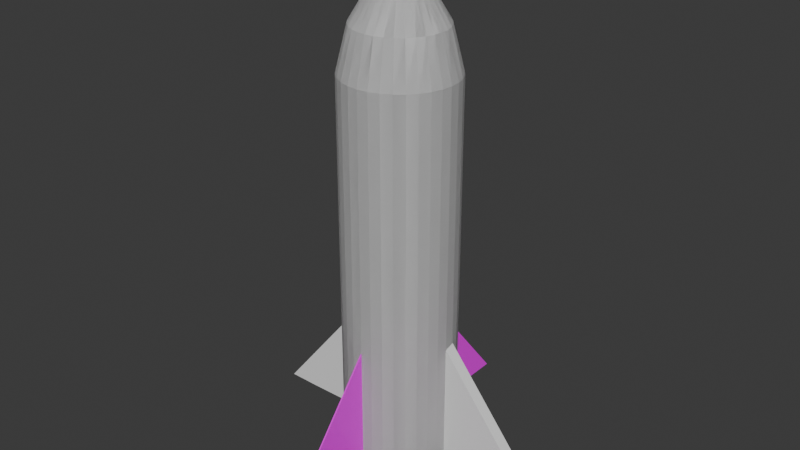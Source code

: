 # Source: rocket.blend  (saved by Blender 4.2.66; exported with 4.5.12 LTS)
import bpy
from mathutils import Matrix  # noqa: F401  (used for matrix-valued properties, if any)

bpy.ops.wm.read_factory_settings(use_empty=True)
scene = bpy.context.scene
scene.name = 'Scene'

# ---- collections
col_collection = bpy.data.collections.new('Collection'); scene.collection.children.link(col_collection)

# ---- images (referenced by path relative to the original .blend; pixels are not part of the script)
import os
ASSET_DIR = os.environ.get("B2B_ASSET_DIR", "")  # directory of the original .blend (textures are referenced by path, not embedded)
HERE = os.path.dirname(os.path.abspath(__file__))  # packed textures are extracted next to this script under _unpacked/

def load_image(name, relpath, width, height, colorspace="sRGB"):
    """Load a texture the original file referenced (path relative to the .blend, or extracted next to this script)."""
    p = next((c for c in (os.path.join(HERE, relpath), os.path.join(ASSET_DIR, relpath)) if relpath and os.path.exists(c)), "")
    if p:
        img = bpy.data.images.load(p, check_existing=True)
        img.name = name
    else:  # same state as the original file: an image datablock whose file is absent (Cycles renders it pink)
        img = bpy.data.images.new(name, width, height)
        img.source = "FILE"
        img.filepath = "//" + (relpath or name)
    img.colorspace_settings.name = colorspace
    return img
img_rocket = load_image('Rocket', 'Rocket.png', 1024, 1024, 'sRGB')

# ---- materials (node trees are filled in below, after node groups)
mat_material = bpy.data.materials.new('Material')

# ---- material node trees
mat_material.use_nodes = True; mat_material.node_tree.nodes.clear()
_N = mat_material.node_tree.nodes; _L = mat_material.node_tree.links
n0 = _N.new('ShaderNodeBsdfPrincipled'); n0.name = 'Principled BSDF'; n0.location = (10, 300)
n1 = _N.new('ShaderNodeOutputMaterial'); n1.name = 'Material Output'; n1.location = (300, 300)
n2 = _N.new('ShaderNodeTexImage'); n2.name = 'Image Texture'; n2.location = (-280, 280)
n2.image = img_rocket
_L.new(n0.outputs[0], n1.inputs[0])
_L.new(n2.outputs[0], n0.inputs[0])
n1.is_active_output = True

# ---- world
world_world = bpy.data.worlds.new('World'); scene.world = world_world
world_world.use_nodes = True; world_world.node_tree.nodes.clear()
_N = world_world.node_tree.nodes; _L = world_world.node_tree.links
n0 = _N.new('ShaderNodeOutputWorld'); n0.name = 'World Output'; n0.location = (300, 300)
n1 = _N.new('ShaderNodeBackground'); n1.name = 'Background'; n1.location = (10, 300)
n1.inputs[0].default_value = (0.05088, 0.05088, 0.05088, 1.0)
_L.new(n1.outputs[0], n0.inputs[0])
n0.is_active_output = True
world_world.color = (0.05088, 0.05088, 0.05088)
world_world.use_sun_shadow = False
world_world.sun_shadow_jitter_overblur = 0.0

# ---- meshes
me_cylinder = bpy.data.meshes.new('Cylinder')
me_cylinder.from_pydata([(0.0, 1.0, -1.0), (0.1951, 0.9808, -1.0), (0.3827, 0.9239, -1.0), (0.5556, 0.8315, -1.0), (0.7071, 0.7071, -1.0), (0.8315, 0.5556, -1.0), (0.9239, 0.3827, -1.0), (0.9808, 0.1951, -1.0), (1.0, 0.0, -1.0), (0.9808, -0.1951, -1.0), (0.9239, -0.3827, -1.0), (0.8315, -0.5556, -1.0), (0.7071, -0.7071, -1.0), (0.5556, -0.8315, -1.0), (0.3827, -0.9239, -1.0), (0.1951, -0.9808, -1.0), (0.0, -1.0, -1.0), (-0.1951, -0.9808, -1.0), (-0.3827, -0.9239, -1.0), (-0.5556, -0.8315, -1.0), (-0.7071, -0.7071, -1.0), (-0.8315, -0.5556, -1.0), (-0.9239, -0.3827, -1.0), (-0.9808, -0.1951, -1.0), (-1.0, 0.0, -1.0), (-0.9808, 0.1951, -1.0), (-0.9239, 0.3827, -1.0), (-0.8315, 0.5556, -1.0), (-0.7071, 0.7071, -1.0), (-0.5556, 0.8315, -1.0), (-0.3827, 0.9239, -1.0), (-0.1951, 0.9808, -1.0), (-0.04038, 0.203, 1.027), (0.0, 1.0, 0.6586), (-0.0792, 0.1912, 1.027), (0.1951, 0.9808, 0.6586), (-0.115, 0.1721, 1.027), (0.3827, 0.9239, 0.6586), (-0.1463, 0.1463, 1.027), (0.5556, 0.8315, 0.6586), (-0.1721, 0.115, 1.027), (0.7071, 0.7071, 0.6586), (-0.1912, 0.0792, 1.027), (0.8315, 0.5556, 0.6586), (-0.203, 0.04038, 1.027), (0.9239, 0.3827, 0.6586), (-0.207, -2.396e-10, 1.027), (0.9808, 0.1951, 0.6586), (-0.203, -0.04038, 1.027), (1.0, 0.0, 0.6586), (-0.1912, -0.0792, 1.027), (0.9808, -0.1951, 0.6586), (-0.1721, -0.115, 1.027), (0.9239, -0.3827, 0.6586), (-0.1463, -0.1463, 1.027), (0.8315, -0.5556, 0.6586), (-0.115, -0.1721, 1.027), (0.7071, -0.7071, 0.6586), (-0.0792, -0.1912, 1.027), (0.5556, -0.8315, 0.6586), (-0.04038, -0.203, 1.027), (0.3827, -0.9239, 0.6586), (-8.083e-09, -0.207, 1.027), (0.1951, -0.9808, 0.6586), (0.04038, -0.203, 1.027), (0.0, -1.0, 0.6586), (0.0792, -0.1912, 1.027), (-0.1951, -0.9808, 0.6586), (0.115, -0.1721, 1.027), (-0.3827, -0.9239, 0.6586), (0.1463, -0.1463, 1.027), (-0.5556, -0.8315, 0.6586), (0.1721, -0.115, 1.027), (-0.7071, -0.7071, 0.6586), (0.1912, -0.0792, 1.027), (-0.8315, -0.5556, 0.6586), (0.203, -0.04038, 1.027), (-0.9239, -0.3827, 0.6586), (0.207, -7.152e-09, 1.027), (-0.9808, -0.1951, 0.6586), (0.203, 0.04038, 1.027), (-1.0, 0.0, 0.6586), (0.1912, 0.0792, 1.027), (-0.9808, 0.1951, 0.6586), (0.1721, 0.115, 1.027), (-0.9239, 0.3827, 0.6586), (0.1463, 0.1463, 1.027), (-0.8315, 0.5556, 0.6586), (0.115, 0.1721, 1.027), (-0.7071, 0.7071, 0.6586), (0.0792, 0.1912, 1.027), (-0.5556, 0.8315, 0.6586), (0.04038, 0.203, 1.027), (-0.3827, 0.9239, 0.6586), (-1.171e-09, 0.207, 1.027), (-0.1951, 0.9808, 0.6586), (7.451e-09, 0.4462, 1.0), (2.107e-09, 0.8059, 0.8517), (0.08704, 0.4376, 1.0), (0.1572, 0.7905, 0.8517), (0.1707, 0.4122, 1.0), (0.3084, 0.7446, 0.8517), (0.2479, 0.371, 1.0), (0.4478, 0.6701, 0.8517), (0.3155, 0.3155, 1.0), (0.5699, 0.5699, 0.8517), (0.371, 0.2479, 1.0), (0.6701, 0.4478, 0.8517), (0.4122, 0.1707, 1.0), (0.7446, 0.3084, 0.8517), (0.4376, 0.08704, 1.0), (0.7905, 0.1572, 0.8517), (0.4462, -7.451e-09, 1.0), (0.8059, -2.107e-09, 0.8517), (0.4376, -0.08704, 1.0), (0.7905, -0.1572, 0.8517), (0.4122, -0.1707, 1.0), (0.7446, -0.3084, 0.8517), (0.371, -0.2479, 1.0), (0.6701, -0.4478, 0.8517), (0.3155, -0.3155, 1.0), (0.5699, -0.5699, 0.8517), (0.2479, -0.371, 1.0), (0.4478, -0.6701, 0.8517), (0.1707, -0.4122, 1.0), (0.3084, -0.7446, 0.8517), (0.08704, -0.4376, 1.0), (0.1572, -0.7905, 0.8517), (-7.451e-09, -0.4462, 1.0), (-2.107e-09, -0.8059, 0.8517), (-0.08704, -0.4376, 1.0), (-0.1572, -0.7905, 0.8517), (-0.1707, -0.4122, 1.0), (-0.3084, -0.7446, 0.8517), (-0.2479, -0.371, 1.0), (-0.4478, -0.6701, 0.8517), (-0.3155, -0.3155, 1.0), (-0.5699, -0.5699, 0.8517), (-0.371, -0.2479, 1.0), (-0.6701, -0.4478, 0.8517), (-0.4122, -0.1707, 1.0), (-0.7446, -0.3084, 0.8517), (-0.4376, -0.08704, 1.0), (-0.7905, -0.1572, 0.8517), (-0.4462, 7.451e-09, 1.0), (-0.8059, 2.107e-09, 0.8517), (-0.4376, 0.08704, 1.0), (-0.7905, 0.1572, 0.8517), (-0.4122, 0.1707, 1.0), (-0.7446, 0.3084, 0.8517), (-0.371, 0.2479, 1.0), (-0.6701, 0.4478, 0.8517), (-0.3155, 0.3155, 1.0), (-0.5699, 0.5699, 0.8517), (-0.2479, 0.371, 1.0), (-0.4478, 0.6701, 0.8517), (-0.1707, 0.4122, 1.0), (-0.3084, 0.7446, 0.8517), (-0.08704, 0.4376, 1.0), (-0.1572, 0.7905, 0.8517)], [], [(31, 95, 33, 0), (2, 37, 39, 3), (3, 39, 41, 4), (4, 41, 43, 5), (5, 43, 45, 6), (6, 45, 47, 7), (7, 47, 49, 8), (8, 49, 51, 9), (9, 51, 53, 10), (10, 53, 55, 11), (11, 55, 57, 12), (12, 57, 59, 13), (13, 59, 61, 14), (14, 61, 63, 15), (15, 63, 65, 16), (16, 65, 67, 17), (17, 67, 69, 18), (18, 69, 71, 19), (19, 71, 73, 20), (20, 73, 75, 21), (21, 75, 77, 22), (22, 77, 79, 23), (23, 79, 81, 24), (24, 81, 83, 25), (25, 83, 85, 26), (26, 85, 87, 27), (27, 87, 89, 28), (28, 89, 91, 29), (29, 91, 93, 30), (30, 93, 95, 31), (0, 33, 35, 1), (1, 35, 37, 2), (0, 1, 2, 3, 4, 5, 6, 7, 8, 9, 10, 11, 12, 13, 14, 15, 16, 17, 18, 19, 20, 21, 22, 23, 24, 25, 26, 27, 28, 29, 30, 31), (114, 112, 78, 76), (39, 37, 101, 103), (41, 39, 103, 105), (43, 41, 105, 107), (45, 43, 107, 109), (47, 45, 109, 111), (49, 47, 111, 113), (51, 49, 113, 115), (53, 51, 115, 117), (55, 53, 117, 119), (57, 55, 119, 121), (59, 57, 121, 123), (61, 59, 123, 125), (63, 61, 125, 127), (65, 63, 127, 129), (67, 65, 129, 131), (69, 67, 131, 133), (71, 69, 133, 135), (73, 71, 135, 137), (75, 73, 137, 139), (77, 75, 139, 141), (79, 77, 141, 143), (81, 79, 143, 145), (83, 81, 145, 147), (85, 83, 147, 149), (87, 85, 149, 151), (89, 87, 151, 153), (91, 89, 153, 155), (93, 91, 155, 157), (95, 93, 157, 159), (92, 94, 32, 34, 36, 38, 40, 42, 44, 46, 48, 50, 52, 54, 56, 58, 60, 62, 64, 66, 68, 70, 72, 74, 76, 78, 80, 82, 84, 86, 88, 90), (35, 33, 97, 99), (37, 35, 99, 101), (96, 98, 99, 97), (98, 100, 101, 99), (100, 102, 103, 101), (102, 104, 105, 103), (104, 106, 107, 105), (106, 108, 109, 107), (108, 110, 111, 109), (110, 112, 113, 111), (112, 114, 115, 113), (114, 116, 117, 115), (116, 118, 119, 117), (118, 120, 121, 119), (120, 122, 123, 121), (122, 124, 125, 123), (124, 126, 127, 125), (126, 128, 129, 127), (128, 130, 131, 129), (130, 132, 133, 131), (132, 134, 135, 133), (134, 136, 137, 135), (136, 138, 139, 137), (138, 140, 141, 139), (140, 142, 143, 141), (142, 144, 145, 143), (144, 146, 147, 145), (146, 148, 149, 147), (148, 150, 151, 149), (150, 152, 153, 151), (152, 154, 155, 153), (154, 156, 157, 155), (156, 158, 159, 157), (158, 96, 97, 159), (33, 95, 159, 97), (132, 130, 60, 58), (150, 148, 42, 40), (106, 104, 86, 84), (124, 122, 68, 66), (142, 140, 50, 48), (96, 158, 32, 94), (98, 96, 94, 92), (116, 114, 76, 74), (134, 132, 58, 56), (152, 150, 40, 38), (108, 106, 84, 82), (126, 124, 66, 64), (144, 142, 48, 46), (100, 98, 92, 90), (118, 116, 74, 72), (136, 134, 56, 54), (154, 152, 38, 36), (110, 108, 82, 80), (128, 126, 64, 62), (146, 144, 46, 44), (102, 100, 90, 88), (120, 118, 72, 70), (138, 136, 54, 52), (156, 154, 36, 34), (112, 110, 80, 78), (130, 128, 62, 60), (148, 146, 44, 42), (104, 102, 88, 86), (122, 120, 70, 68), (140, 138, 52, 50), (158, 156, 34, 32)])
_uv = me_cylinder.uv_layers.new(name='UVMap')
_uv.uv.foreach_set('vector', [0.5713, 0.7295, 0.5713, 0.5163, 0.5961, 0.5163, 0.5961, 0.7295, 0.646, 0.7295, 0.646, 0.5163, 0.6693, 0.5163, 0.6693, 0.7295, 0.6693, 0.7295, 0.6693, 0.5163, 0.6902, 0.5163, 0.6902, 0.7295, 0.6902, 0.7295, 0.6902, 0.5163, 0.7081, 0.5163, 0.7081, 0.7295, 0.732, 0.2411, 0.732, 0.02788, 0.7529, 0.02788, 0.7529, 0.2411, 0.7529, 0.2411, 0.7529, 0.02788, 0.7762, 0.02788, 0.7762, 0.2411, 0.7762, 0.2411, 0.7762, 0.02788, 0.801, 0.02788, 0.801, 0.2411, 0.801, 0.2411, 0.801, 0.02788, 0.8262, 0.02788, 0.8262, 0.2411, 0.8262, 0.2411, 0.8262, 0.02788, 0.8509, 0.02788, 0.8509, 0.2411, 0.8509, 0.2411, 0.8509, 0.02788, 0.8742, 0.02788, 0.8742, 0.2411, 0.8742, 0.2411, 0.8742, 0.02788, 0.8951, 0.02788, 0.8951, 0.2411, 0.003046, 0.7652, 0.003046, 0.5519, 0.02401, 0.5519, 0.02401, 0.7652, 0.02401, 0.7652, 0.02401, 0.5519, 0.04729, 0.5519, 0.04729, 0.7652, 0.04729, 0.7652, 0.04729, 0.5519, 0.07202, 0.5519, 0.07202, 0.7652, 0.07202, 0.7652, 0.07202, 0.5519, 0.09722, 0.5519, 0.09722, 0.7652, 0.09722, 0.7652, 0.09722, 0.5519, 0.1219, 0.5519, 0.1219, 0.7652, 0.1219, 0.7652, 0.1219, 0.5519, 0.1452, 0.5519, 0.1452, 0.7652, 0.1452, 0.7652, 0.1452, 0.5519, 0.1662, 0.5519, 0.1662, 0.7652, 0.1662, 0.7652, 0.1662, 0.5519, 0.184, 0.5519, 0.184, 0.7652, 0.5271, 0.2411, 0.5271, 0.02788, 0.5449, 0.02788, 0.5449, 0.2411, 0.5449, 0.2411, 0.5449, 0.02788, 0.5659, 0.02788, 0.5659, 0.2411, 0.5659, 0.2411, 0.5659, 0.02788, 0.5892, 0.02788, 0.5892, 0.2411, 0.5892, 0.2411, 0.5892, 0.02788, 0.6139, 0.02788, 0.6139, 0.2411, 0.6139, 0.2411, 0.6139, 0.02788, 0.6391, 0.02788, 0.6391, 0.2411, 0.6391, 0.2411, 0.6391, 0.02788, 0.6638, 0.02788, 0.6638, 0.2411, 0.6638, 0.2411, 0.6638, 0.02788, 0.6871, 0.02788, 0.6871, 0.2411, 0.6871, 0.2411, 0.6871, 0.02788, 0.7081, 0.02788, 0.7081, 0.2411, 0.7081, 0.2411, 0.7081, 0.02788, 0.7259, 0.02788, 0.7259, 0.2411, 0.5271, 0.7295, 0.5271, 0.5163, 0.5481, 0.5163, 0.5481, 0.7295, 0.5481, 0.7295, 0.5481, 0.5163, 0.5713, 0.5163, 0.5713, 0.7295, 0.5961, 0.7295, 0.5961, 0.5163, 0.6213, 0.5163, 0.6213, 0.7295, 0.6213, 0.7295, 0.6213, 0.5163, 0.646, 0.5163, 0.646, 0.7295, 0.03161, 0.2126, 0.01761, 0.1916, 0.007964, 0.1683, 0.003046, 0.1436, 0.003046, 0.1184, 0.007964, 0.09369, 0.01761, 0.0704, 0.03161, 0.04944, 0.04944, 0.03161, 0.0704, 0.01761, 0.09369, 0.007964, 0.1184, 0.003046, 0.1436, 0.003046, 0.1683, 0.007964, 0.1916, 0.01761, 0.2126, 0.03161, 0.2304, 0.04944, 0.2444, 0.0704, 0.2541, 0.09369, 0.259, 0.1184, 0.259, 0.1436, 0.2541, 0.1683, 0.2444, 0.1916, 0.2304, 0.2126, 0.2126, 0.2304, 0.1916, 0.2444, 0.1683, 0.2541, 0.1436, 0.259, 0.1184, 0.259, 0.09369, 0.2541, 0.0704, 0.2444, 0.04944, 0.2304, 0.1754, 0.4294, 0.1674, 0.4374, 0.1479, 0.4136, 0.1516, 0.4099, 0.09369, 0.5161, 0.0704, 0.5064, 0.08216, 0.4844, 0.1009, 0.4922, 0.1184, 0.521, 0.09369, 0.5161, 0.1009, 0.4922, 0.1209, 0.4962, 0.1436, 0.521, 0.1184, 0.521, 0.1209, 0.4962, 0.1412, 0.4962, 0.1683, 0.5161, 0.1436, 0.521, 0.1412, 0.4962, 0.1611, 0.4922, 0.1916, 0.5064, 0.1683, 0.5161, 0.1611, 0.4922, 0.1799, 0.4844, 0.2126, 0.4924, 0.1916, 0.5064, 0.1799, 0.4844, 0.1968, 0.4731, 0.8262, 0.02788, 0.801, 0.02788, 0.8034, 0.003046, 0.8237, 0.003046, 0.2444, 0.4536, 0.2304, 0.4746, 0.2111, 0.4588, 0.2224, 0.4419, 0.2541, 0.4304, 0.2444, 0.4536, 0.2224, 0.4419, 0.2302, 0.4231, 0.259, 0.4056, 0.2541, 0.4304, 0.2302, 0.4231, 0.2341, 0.4032, 0.259, 0.3804, 0.259, 0.4056, 0.2341, 0.4032, 0.2341, 0.3829, 0.2541, 0.3557, 0.259, 0.3804, 0.2341, 0.3829, 0.2302, 0.363, 0.2444, 0.3324, 0.2541, 0.3557, 0.2302, 0.363, 0.2224, 0.3442, 0.09722, 0.5519, 0.07202, 0.5519, 0.07446, 0.5271, 0.09478, 0.5271, 0.2126, 0.2936, 0.2304, 0.3115, 0.2111, 0.3273, 0.1968, 0.3129, 0.1916, 0.2796, 0.2126, 0.2936, 0.1968, 0.3129, 0.1799, 0.3016, 0.1683, 0.27, 0.1916, 0.2796, 0.1799, 0.3016, 0.1611, 0.2939, 0.1436, 0.2651, 0.1683, 0.27, 0.1611, 0.2939, 0.1412, 0.2899, 0.1184, 0.2651, 0.1436, 0.2651, 0.1412, 0.2899, 0.1209, 0.2899, 0.09369, 0.27, 0.1184, 0.2651, 0.1209, 0.2899, 0.1009, 0.2939, 0.0704, 0.2796, 0.09369, 0.27, 0.1009, 0.2939, 0.08216, 0.3016, 0.04944, 0.2936, 0.0704, 0.2796, 0.08216, 0.3016, 0.06527, 0.3129, 0.6391, 0.02788, 0.6139, 0.02788, 0.6163, 0.003046, 0.6366, 0.003046, 0.01761, 0.3324, 0.03161, 0.3115, 0.0509, 0.3273, 0.03962, 0.3442, 0.007964, 0.3557, 0.01761, 0.3324, 0.03962, 0.3442, 0.03184, 0.363, 0.003046, 0.3804, 0.007964, 0.3557, 0.03184, 0.363, 0.02788, 0.3829, 0.003046, 0.4056, 0.003046, 0.3804, 0.02788, 0.3829, 0.02788, 0.4032, 0.007964, 0.4304, 0.003046, 0.4056, 0.02788, 0.4032, 0.03184, 0.4231, 0.01761, 0.4536, 0.007964, 0.4304, 0.03184, 0.4231, 0.03962, 0.4419, 0.1141, 0.4136, 0.1104, 0.4099, 0.1075, 0.4056, 0.1055, 0.4008, 0.1045, 0.3956, 0.1045, 0.3904, 0.1055, 0.3853, 0.1075, 0.3805, 0.1104, 0.3762, 0.1141, 0.3725, 0.1185, 0.3696, 0.1233, 0.3676, 0.1284, 0.3666, 0.1336, 0.3666, 0.1387, 0.3676, 0.1436, 0.3696, 0.1479, 0.3725, 0.1516, 0.3762, 0.1545, 0.3805, 0.1565, 0.3853, 0.1575, 0.3904, 0.1575, 0.3956, 0.1565, 0.4008, 0.1545, 0.4056, 0.1516, 0.4099, 0.1479, 0.4136, 0.1436, 0.4165, 0.1387, 0.4185, 0.1336, 0.4195, 0.1284, 0.4195, 0.1233, 0.4185, 0.1185, 0.4165, 0.6213, 0.5163, 0.5961, 0.5163, 0.5985, 0.4914, 0.6188, 0.4914, 0.0704, 0.5064, 0.04944, 0.4924, 0.06527, 0.4731, 0.08216, 0.4844, 0.08666, 0.4294, 0.09462, 0.4374, 0.06527, 0.4731, 0.0509, 0.4588, 0.09462, 0.4374, 0.104, 0.4436, 0.08216, 0.4844, 0.06527, 0.4731, 0.104, 0.4436, 0.1144, 0.4479, 0.1009, 0.4922, 0.08216, 0.4844, 0.1144, 0.4479, 0.1254, 0.4501, 0.1209, 0.4962, 0.1009, 0.4922, 0.1254, 0.4501, 0.1366, 0.4501, 0.1412, 0.4962, 0.1209, 0.4962, 0.1366, 0.4501, 0.1477, 0.4479, 0.1611, 0.4922, 0.1412, 0.4962, 0.1477, 0.4479, 0.1581, 0.4436, 0.1799, 0.4844, 0.1611, 0.4922, 0.1581, 0.4436, 0.1674, 0.4374, 0.1968, 0.4731, 0.1799, 0.4844, 0.1674, 0.4374, 0.1754, 0.4294, 0.2111, 0.4588, 0.1968, 0.4731, 0.1754, 0.4294, 0.1816, 0.4201, 0.2224, 0.4419, 0.2111, 0.4588, 0.1816, 0.4201, 0.1859, 0.4097, 0.2302, 0.4231, 0.2224, 0.4419, 0.1859, 0.4097, 0.1881, 0.3987, 0.2341, 0.4032, 0.2302, 0.4231, 0.1881, 0.3987, 0.1881, 0.3874, 0.2341, 0.3829, 0.2341, 0.4032, 0.1881, 0.3874, 0.1859, 0.3764, 0.2302, 0.363, 0.2341, 0.3829, 0.1859, 0.3764, 0.1816, 0.366, 0.2224, 0.3442, 0.2302, 0.363, 0.1816, 0.366, 0.1754, 0.3566, 0.2111, 0.3273, 0.2224, 0.3442, 0.1754, 0.3566, 0.1674, 0.3487, 0.1968, 0.3129, 0.2111, 0.3273, 0.1674, 0.3487, 0.1581, 0.3424, 0.1799, 0.3016, 0.1968, 0.3129, 0.1581, 0.3424, 0.1477, 0.3381, 0.1611, 0.2939, 0.1799, 0.3016, 0.1477, 0.3381, 0.1366, 0.3359, 0.1412, 0.2899, 0.1611, 0.2939, 0.1366, 0.3359, 0.1254, 0.3359, 0.1209, 0.2899, 0.1412, 0.2899, 0.1254, 0.3359, 0.1144, 0.3381, 0.1009, 0.2939, 0.1209, 0.2899, 0.1144, 0.3381, 0.104, 0.3424, 0.08216, 0.3016, 0.1009, 0.2939, 0.104, 0.3424, 0.09462, 0.3487, 0.06527, 0.3129, 0.08216, 0.3016, 0.09462, 0.3487, 0.08666, 0.3566, 0.0509, 0.3273, 0.06527, 0.3129, 0.08666, 0.3566, 0.08042, 0.366, 0.03962, 0.3442, 0.0509, 0.3273, 0.08042, 0.366, 0.07611, 0.3764, 0.03184, 0.363, 0.03962, 0.3442, 0.07611, 0.3764, 0.07392, 0.3874, 0.02788, 0.3829, 0.03184, 0.363, 0.07392, 0.3874, 0.07392, 0.3987, 0.02788, 0.4032, 0.02788, 0.3829, 0.07392, 0.3987, 0.07611, 0.4097, 0.03184, 0.4231, 0.02788, 0.4032, 0.07611, 0.4097, 0.08042, 0.4201, 0.03962, 0.4419, 0.03184, 0.4231, 0.08042, 0.4201, 0.08666, 0.4294, 0.0509, 0.4588, 0.03962, 0.4419, 0.03161, 0.4746, 0.01761, 0.4536, 0.03962, 0.4419, 0.0509, 0.4588, 0.1581, 0.3424, 0.1674, 0.3487, 0.1479, 0.3725, 0.1436, 0.3696, 0.07611, 0.3764, 0.08042, 0.366, 0.1075, 0.3805, 0.1055, 0.3853, 0.1366, 0.4501, 0.1254, 0.4501, 0.1284, 0.4195, 0.1336, 0.4195, 0.1859, 0.3764, 0.1881, 0.3874, 0.1575, 0.3904, 0.1565, 0.3853, 0.104, 0.3424, 0.1144, 0.3381, 0.1233, 0.3676, 0.1185, 0.3696, 0.08666, 0.4294, 0.08042, 0.4201, 0.1075, 0.4056, 0.1104, 0.4099, 0.09462, 0.4374, 0.08666, 0.4294, 0.1104, 0.4099, 0.1141, 0.4136, 0.1816, 0.4201, 0.1754, 0.4294, 0.1516, 0.4099, 0.1545, 0.4056, 0.1477, 0.3381, 0.1581, 0.3424, 0.1436, 0.3696, 0.1387, 0.3676, 0.07392, 0.3874, 0.07611, 0.3764, 0.1055, 0.3853, 0.1045, 0.3904, 0.1477, 0.4479, 0.1366, 0.4501, 0.1336, 0.4195, 0.1387, 0.4185, 0.1816, 0.366, 0.1859, 0.3764, 0.1565, 0.3853, 0.1545, 0.3805, 0.09462, 0.3487, 0.104, 0.3424, 0.1185, 0.3696, 0.1141, 0.3725, 0.104, 0.4436, 0.09462, 0.4374, 0.1141, 0.4136, 0.1185, 0.4165, 0.1859, 0.4097, 0.1816, 0.4201, 0.1545, 0.4056, 0.1565, 0.4008, 0.1366, 0.3359, 0.1477, 0.3381, 0.1387, 0.3676, 0.1336, 0.3666, 0.07392, 0.3987, 0.07392, 0.3874, 0.1045, 0.3904, 0.1045, 0.3956, 0.1581, 0.4436, 0.1477, 0.4479, 0.1387, 0.4185, 0.1436, 0.4165, 0.1754, 0.3566, 0.1816, 0.366, 0.1545, 0.3805, 0.1516, 0.3762, 0.08666, 0.3566, 0.09462, 0.3487, 0.1141, 0.3725, 0.1104, 0.3762, 0.1144, 0.4479, 0.104, 0.4436, 0.1185, 0.4165, 0.1233, 0.4185, 0.1881, 0.3987, 0.1859, 0.4097, 0.1565, 0.4008, 0.1575, 0.3956, 0.1254, 0.3359, 0.1366, 0.3359, 0.1336, 0.3666, 0.1284, 0.3666, 0.07611, 0.4097, 0.07392, 0.3987, 0.1045, 0.3956, 0.1055, 0.4008, 0.1674, 0.4374, 0.1581, 0.4436, 0.1436, 0.4165, 0.1479, 0.4136, 0.1674, 0.3487, 0.1754, 0.3566, 0.1516, 0.3762, 0.1479, 0.3725, 0.08042, 0.366, 0.08666, 0.3566, 0.1104, 0.3762, 0.1075, 0.3805, 0.1254, 0.4501, 0.1144, 0.4479, 0.1233, 0.4185, 0.1284, 0.4195, 0.1881, 0.3874, 0.1881, 0.3987, 0.1575, 0.3956, 0.1575, 0.3904, 0.1144, 0.3381, 0.1254, 0.3359, 0.1284, 0.3666, 0.1233, 0.3676, 0.08042, 0.4201, 0.07611, 0.4097, 0.1055, 0.4008, 0.1075, 0.4056])
me_cylinder.update()
me_plane = bpy.data.meshes.new('Plane')
me_plane.from_pydata([(-1.585, -1.192e-07, -2.555e-08), (-0.005634, 0.005634, -4.396e-08), (0.003821, 1.268, 4.388e-08), (0.005582, 1.0, -4.347e-08)], [], [(0, 1, 3, 2)])
_uv = me_plane.uv_layers.new(name='UVMap')
_uv.uv.foreach_set('vector', [0.3772, 0.5271, 0.5033, 0.6862, 0.4042, 0.7671, 0.3772, 0.7884])
me_plane.materials.append(mat_material)
me_plane.update()
me_plane_001 = bpy.data.meshes.new('Plane.001')
me_plane_001.from_pydata([(-1.585, -1.192e-07, -2.555e-08), (-0.005634, 0.005634, -4.396e-08), (0.003821, 1.268, 4.388e-08), (0.005582, 1.0, -4.347e-08)], [], [(0, 1, 3, 2)])
_uv = me_plane_001.uv_layers.new(name='UVMap')
_uv.uv.foreach_set('vector', [0.5271, 0.7356, 0.6532, 0.8947, 0.5542, 0.9756, 0.5271, 0.997])
me_plane_001.update()
me_cylinder_001 = bpy.data.meshes.new('Cylinder.001')
me_cylinder_001.from_pydata([(0.0, 1.0, -1.0), (0.1951, 0.9808, -1.0), (0.3827, 0.9239, -1.0), (0.5556, 0.8315, -1.0), (0.7071, 0.7071, -1.0), (0.8315, 0.5556, -1.0), (0.9239, 0.3827, -1.0), (0.9808, 0.1951, -1.0), (1.0, 0.0, -1.0), (0.9808, -0.1951, -1.0), (0.9239, -0.3827, -1.0), (0.8315, -0.5556, -1.0), (0.7071, -0.7071, -1.0), (0.5556, -0.8315, -1.0), (0.3827, -0.9239, -1.0), (0.1951, -0.9808, -1.0), (0.0, -1.0, -1.0), (-0.1951, -0.9808, -1.0), (-0.3827, -0.9239, -1.0), (-0.5556, -0.8315, -1.0), (-0.7071, -0.7071, -1.0), (-0.8315, -0.5556, -1.0), (-0.9239, -0.3827, -1.0), (-0.9808, -0.1951, -1.0), (-1.0, 0.0, -1.0), (-0.9808, 0.1951, -1.0), (-0.9239, 0.3827, -1.0), (-0.8315, 0.5556, -1.0), (-0.7071, 0.7071, -1.0), (-0.5556, 0.8315, -1.0), (-0.3827, 0.9239, -1.0), (-0.1951, 0.9808, -1.0), (-0.04038, 0.203, 1.027), (0.0, 1.0, 0.6586), (-0.0792, 0.1912, 1.027), (0.1951, 0.9808, 0.6586), (-0.115, 0.1721, 1.027), (0.3827, 0.9239, 0.6586), (-0.1463, 0.1463, 1.027), (0.5556, 0.8315, 0.6586), (-0.1721, 0.115, 1.027), (0.7071, 0.7071, 0.6586), (-0.1912, 0.0792, 1.027), (0.8315, 0.5556, 0.6586), (-0.203, 0.04038, 1.027), (0.9239, 0.3827, 0.6586), (-0.207, -2.396e-10, 1.027), (0.9808, 0.1951, 0.6586), (-0.203, -0.04038, 1.027), (1.0, 0.0, 0.6586), (-0.1912, -0.0792, 1.027), (0.9808, -0.1951, 0.6586), (-0.1721, -0.115, 1.027), (0.9239, -0.3827, 0.6586), (-0.1463, -0.1463, 1.027), (0.8315, -0.5556, 0.6586), (-0.115, -0.1721, 1.027), (0.7071, -0.7071, 0.6586), (-0.0792, -0.1912, 1.027), (0.5556, -0.8315, 0.6586), (-0.04038, -0.203, 1.027), (0.3827, -0.9239, 0.6586), (-8.083e-09, -0.207, 1.027), (0.1951, -0.9808, 0.6586), (0.04038, -0.203, 1.027), (0.0, -1.0, 0.6586), (0.0792, -0.1912, 1.027), (-0.1951, -0.9808, 0.6586), (0.115, -0.1721, 1.027), (-0.3827, -0.9239, 0.6586), (0.1463, -0.1463, 1.027), (-0.5556, -0.8315, 0.6586), (0.1721, -0.115, 1.027), (-0.7071, -0.7071, 0.6586), (0.1912, -0.0792, 1.027), (-0.8315, -0.5556, 0.6586), (0.203, -0.04038, 1.027), (-0.9239, -0.3827, 0.6586), (0.207, -7.152e-09, 1.027), (-0.9808, -0.1951, 0.6586), (0.203, 0.04038, 1.027), (-1.0, 0.0, 0.6586), (0.1912, 0.0792, 1.027), (-0.9808, 0.1951, 0.6586), (0.1721, 0.115, 1.027), (-0.9239, 0.3827, 0.6586), (0.1463, 0.1463, 1.027), (-0.8315, 0.5556, 0.6586), (0.115, 0.1721, 1.027), (-0.7071, 0.7071, 0.6586), (0.0792, 0.1912, 1.027), (-0.5556, 0.8315, 0.6586), (0.04038, 0.203, 1.027), (-0.3827, 0.9239, 0.6586), (-1.171e-09, 0.207, 1.027), (-0.1951, 0.9808, 0.6586), (7.451e-09, 0.4462, 1.0), (2.107e-09, 0.8059, 0.8517), (0.08704, 0.4376, 1.0), (0.1572, 0.7905, 0.8517), (0.1707, 0.4122, 1.0), (0.3084, 0.7446, 0.8517), (0.2479, 0.371, 1.0), (0.4478, 0.6701, 0.8517), (0.3155, 0.3155, 1.0), (0.5699, 0.5699, 0.8517), (0.371, 0.2479, 1.0), (0.6701, 0.4478, 0.8517), (0.4122, 0.1707, 1.0), (0.7446, 0.3084, 0.8517), (0.4376, 0.08704, 1.0), (0.7905, 0.1572, 0.8517), (0.4462, -7.451e-09, 1.0), (0.8059, -2.107e-09, 0.8517), (0.4376, -0.08704, 1.0), (0.7905, -0.1572, 0.8517), (0.4122, -0.1707, 1.0), (0.7446, -0.3084, 0.8517), (0.371, -0.2479, 1.0), (0.6701, -0.4478, 0.8517), (0.3155, -0.3155, 1.0), (0.5699, -0.5699, 0.8517), (0.2479, -0.371, 1.0), (0.4478, -0.6701, 0.8517), (0.1707, -0.4122, 1.0), (0.3084, -0.7446, 0.8517), (0.08704, -0.4376, 1.0), (0.1572, -0.7905, 0.8517), (-7.451e-09, -0.4462, 1.0), (-2.107e-09, -0.8059, 0.8517), (-0.08704, -0.4376, 1.0), (-0.1572, -0.7905, 0.8517), (-0.1707, -0.4122, 1.0), (-0.3084, -0.7446, 0.8517), (-0.2479, -0.371, 1.0), (-0.4478, -0.6701, 0.8517), (-0.3155, -0.3155, 1.0), (-0.5699, -0.5699, 0.8517), (-0.371, -0.2479, 1.0), (-0.6701, -0.4478, 0.8517), (-0.4122, -0.1707, 1.0), (-0.7446, -0.3084, 0.8517), (-0.4376, -0.08704, 1.0), (-0.7905, -0.1572, 0.8517), (-0.4462, 7.451e-09, 1.0), (-0.8059, 2.107e-09, 0.8517), (-0.4376, 0.08704, 1.0), (-0.7905, 0.1572, 0.8517), (-0.4122, 0.1707, 1.0), (-0.7446, 0.3084, 0.8517), (-0.371, 0.2479, 1.0), (-0.6701, 0.4478, 0.8517), (-0.3155, 0.3155, 1.0), (-0.5699, 0.5699, 0.8517), (-0.2479, 0.371, 1.0), (-0.4478, 0.6701, 0.8517), (-0.1707, 0.4122, 1.0), (-0.3084, 0.7446, 0.8517), (-0.08704, 0.4376, 1.0), (-0.1572, 0.7905, 0.8517)], [], [(31, 95, 33, 0), (2, 37, 39, 3), (3, 39, 41, 4), (4, 41, 43, 5), (5, 43, 45, 6), (6, 45, 47, 7), (7, 47, 49, 8), (8, 49, 51, 9), (9, 51, 53, 10), (10, 53, 55, 11), (11, 55, 57, 12), (12, 57, 59, 13), (13, 59, 61, 14), (14, 61, 63, 15), (15, 63, 65, 16), (16, 65, 67, 17), (17, 67, 69, 18), (18, 69, 71, 19), (19, 71, 73, 20), (20, 73, 75, 21), (21, 75, 77, 22), (22, 77, 79, 23), (23, 79, 81, 24), (24, 81, 83, 25), (25, 83, 85, 26), (26, 85, 87, 27), (27, 87, 89, 28), (28, 89, 91, 29), (29, 91, 93, 30), (30, 93, 95, 31), (0, 33, 35, 1), (1, 35, 37, 2), (0, 1, 2, 3, 4, 5, 6, 7, 8, 9, 10, 11, 12, 13, 14, 15, 16, 17, 18, 19, 20, 21, 22, 23, 24, 25, 26, 27, 28, 29, 30, 31), (114, 112, 78, 76), (39, 37, 101, 103), (41, 39, 103, 105), (43, 41, 105, 107), (45, 43, 107, 109), (47, 45, 109, 111), (49, 47, 111, 113), (51, 49, 113, 115), (53, 51, 115, 117), (55, 53, 117, 119), (57, 55, 119, 121), (59, 57, 121, 123), (61, 59, 123, 125), (63, 61, 125, 127), (65, 63, 127, 129), (67, 65, 129, 131), (69, 67, 131, 133), (71, 69, 133, 135), (73, 71, 135, 137), (75, 73, 137, 139), (77, 75, 139, 141), (79, 77, 141, 143), (81, 79, 143, 145), (83, 81, 145, 147), (85, 83, 147, 149), (87, 85, 149, 151), (89, 87, 151, 153), (91, 89, 153, 155), (93, 91, 155, 157), (95, 93, 157, 159), (92, 94, 32, 34, 36, 38, 40, 42, 44, 46, 48, 50, 52, 54, 56, 58, 60, 62, 64, 66, 68, 70, 72, 74, 76, 78, 80, 82, 84, 86, 88, 90), (35, 33, 97, 99), (37, 35, 99, 101), (96, 98, 99, 97), (98, 100, 101, 99), (100, 102, 103, 101), (102, 104, 105, 103), (104, 106, 107, 105), (106, 108, 109, 107), (108, 110, 111, 109), (110, 112, 113, 111), (112, 114, 115, 113), (114, 116, 117, 115), (116, 118, 119, 117), (118, 120, 121, 119), (120, 122, 123, 121), (122, 124, 125, 123), (124, 126, 127, 125), (126, 128, 129, 127), (128, 130, 131, 129), (130, 132, 133, 131), (132, 134, 135, 133), (134, 136, 137, 135), (136, 138, 139, 137), (138, 140, 141, 139), (140, 142, 143, 141), (142, 144, 145, 143), (144, 146, 147, 145), (146, 148, 149, 147), (148, 150, 151, 149), (150, 152, 153, 151), (152, 154, 155, 153), (154, 156, 157, 155), (156, 158, 159, 157), (158, 96, 97, 159), (33, 95, 159, 97), (132, 130, 60, 58), (150, 148, 42, 40), (106, 104, 86, 84), (124, 122, 68, 66), (142, 140, 50, 48), (96, 158, 32, 94), (98, 96, 94, 92), (116, 114, 76, 74), (134, 132, 58, 56), (152, 150, 40, 38), (108, 106, 84, 82), (126, 124, 66, 64), (144, 142, 48, 46), (100, 98, 92, 90), (118, 116, 74, 72), (136, 134, 56, 54), (154, 152, 38, 36), (110, 108, 82, 80), (128, 126, 64, 62), (146, 144, 46, 44), (102, 100, 90, 88), (120, 118, 72, 70), (138, 136, 54, 52), (156, 154, 36, 34), (112, 110, 80, 78), (130, 128, 62, 60), (148, 146, 44, 42), (104, 102, 88, 86), (122, 120, 70, 68), (140, 138, 52, 50), (158, 156, 34, 32)])
_uv = me_cylinder_001.uv_layers.new(name='UVMap')
_uv.uv.foreach_set('vector', [0.2344, 0.7652, 0.2344, 0.5519, 0.2591, 0.5519, 0.2591, 0.7652, 0.309, 0.7652, 0.309, 0.5519, 0.3323, 0.5519, 0.3323, 0.7652, 0.3323, 0.7652, 0.3323, 0.5519, 0.3533, 0.5519, 0.3533, 0.7652, 0.3533, 0.7652, 0.3533, 0.5519, 0.3711, 0.5519, 0.3711, 0.7652, 0.732, 0.4853, 0.732, 0.2721, 0.7529, 0.2721, 0.7529, 0.4853, 0.7529, 0.4853, 0.7529, 0.2721, 0.7762, 0.2721, 0.7762, 0.4853, 0.7762, 0.4853, 0.7762, 0.2721, 0.801, 0.2721, 0.801, 0.4853, 0.801, 0.4853, 0.801, 0.2721, 0.8262, 0.2721, 0.8262, 0.4853, 0.8262, 0.4853, 0.8262, 0.2721, 0.8509, 0.2721, 0.8509, 0.4853, 0.8509, 0.4853, 0.8509, 0.2721, 0.8742, 0.2721, 0.8742, 0.4853, 0.8742, 0.4853, 0.8742, 0.2721, 0.8951, 0.2721, 0.8951, 0.4853, 0.7142, 0.7295, 0.7142, 0.5163, 0.7351, 0.5163, 0.7351, 0.7295, 0.7351, 0.7295, 0.7351, 0.5163, 0.7584, 0.5163, 0.7584, 0.7295, 0.7584, 0.7295, 0.7584, 0.5163, 0.7831, 0.5163, 0.7831, 0.7295, 0.7831, 0.7295, 0.7831, 0.5163, 0.8083, 0.5163, 0.8083, 0.7295, 0.8083, 0.7295, 0.8083, 0.5163, 0.8331, 0.5163, 0.8331, 0.7295, 0.8331, 0.7295, 0.8331, 0.5163, 0.8563, 0.5163, 0.8563, 0.7295, 0.8563, 0.7295, 0.8563, 0.5163, 0.8773, 0.5163, 0.8773, 0.7295, 0.8773, 0.7295, 0.8773, 0.5163, 0.8951, 0.5163, 0.8951, 0.7295, 0.5271, 0.4853, 0.5271, 0.2721, 0.5449, 0.2721, 0.5449, 0.4853, 0.5449, 0.4853, 0.5449, 0.2721, 0.5659, 0.2721, 0.5659, 0.4853, 0.5659, 0.4853, 0.5659, 0.2721, 0.5892, 0.2721, 0.5892, 0.4853, 0.5892, 0.4853, 0.5892, 0.2721, 0.6139, 0.2721, 0.6139, 0.4853, 0.6139, 0.4853, 0.6139, 0.2721, 0.6391, 0.2721, 0.6391, 0.4853, 0.6391, 0.4853, 0.6391, 0.2721, 0.6638, 0.2721, 0.6638, 0.4853, 0.6638, 0.4853, 0.6638, 0.2721, 0.6871, 0.2721, 0.6871, 0.4853, 0.6871, 0.4853, 0.6871, 0.2721, 0.7081, 0.2721, 0.7081, 0.4853, 0.7081, 0.4853, 0.7081, 0.2721, 0.7259, 0.2721, 0.7259, 0.4853, 0.1901, 0.7652, 0.1901, 0.5519, 0.2111, 0.5519, 0.2111, 0.7652, 0.2111, 0.7652, 0.2111, 0.5519, 0.2344, 0.5519, 0.2344, 0.7652, 0.2591, 0.7652, 0.2591, 0.5519, 0.2843, 0.5519, 0.2843, 0.7652, 0.2843, 0.7652, 0.2843, 0.5519, 0.309, 0.5519, 0.309, 0.7652, 0.2936, 0.2126, 0.2796, 0.1916, 0.27, 0.1683, 0.2651, 0.1436, 0.2651, 0.1184, 0.27, 0.09369, 0.2796, 0.0704, 0.2936, 0.04944, 0.3115, 0.03161, 0.3324, 0.01761, 0.3557, 0.007964, 0.3804, 0.003046, 0.4056, 0.003046, 0.4304, 0.007964, 0.4536, 0.01761, 0.4746, 0.03161, 0.4924, 0.04944, 0.5064, 0.0704, 0.5161, 0.09369, 0.521, 0.1184, 0.521, 0.1436, 0.5161, 0.1683, 0.5064, 0.1916, 0.4924, 0.2126, 0.4746, 0.2304, 0.4536, 0.2444, 0.4304, 0.2541, 0.4056, 0.259, 0.3804, 0.259, 0.3557, 0.2541, 0.3324, 0.2444, 0.3115, 0.2304, 0.4374, 0.4294, 0.4294, 0.4374, 0.4099, 0.4136, 0.4136, 0.4099, 0.3557, 0.5161, 0.3324, 0.5064, 0.3442, 0.4844, 0.363, 0.4922, 0.3804, 0.521, 0.3557, 0.5161, 0.363, 0.4922, 0.3829, 0.4962, 0.4056, 0.521, 0.3804, 0.521, 0.3829, 0.4962, 0.4032, 0.4962, 0.4304, 0.5161, 0.4056, 0.521, 0.4032, 0.4962, 0.4231, 0.4922, 0.4536, 0.5064, 0.4304, 0.5161, 0.4231, 0.4922, 0.4419, 0.4844, 0.4746, 0.4924, 0.4536, 0.5064, 0.4419, 0.4844, 0.4588, 0.4731, 0.8262, 0.2721, 0.801, 0.2721, 0.8034, 0.2472, 0.8237, 0.2472, 0.5064, 0.4536, 0.4924, 0.4746, 0.4731, 0.4588, 0.4844, 0.4419, 0.5161, 0.4304, 0.5064, 0.4536, 0.4844, 0.4419, 0.4922, 0.4231, 0.521, 0.4056, 0.5161, 0.4304, 0.4922, 0.4231, 0.4962, 0.4032, 0.521, 0.3804, 0.521, 0.4056, 0.4962, 0.4032, 0.4962, 0.3829, 0.5161, 0.3557, 0.521, 0.3804, 0.4962, 0.3829, 0.4922, 0.363, 0.5064, 0.3324, 0.5161, 0.3557, 0.4922, 0.363, 0.4844, 0.3442, 0.8083, 0.5163, 0.7831, 0.5163, 0.7856, 0.4914, 0.8059, 0.4914, 0.4746, 0.2936, 0.4924, 0.3115, 0.4731, 0.3273, 0.4588, 0.3129, 0.4536, 0.2796, 0.4746, 0.2936, 0.4588, 0.3129, 0.4419, 0.3016, 0.4304, 0.27, 0.4536, 0.2796, 0.4419, 0.3016, 0.4231, 0.2939, 0.4056, 0.2651, 0.4304, 0.27, 0.4231, 0.2939, 0.4032, 0.2899, 0.3804, 0.2651, 0.4056, 0.2651, 0.4032, 0.2899, 0.3829, 0.2899, 0.3557, 0.27, 0.3804, 0.2651, 0.3829, 0.2899, 0.363, 0.2939, 0.3324, 0.2796, 0.3557, 0.27, 0.363, 0.2939, 0.3442, 0.3016, 0.3115, 0.2936, 0.3324, 0.2796, 0.3442, 0.3016, 0.3273, 0.3129, 0.6391, 0.2721, 0.6139, 0.2721, 0.6163, 0.2472, 0.6366, 0.2472, 0.2796, 0.3324, 0.2936, 0.3115, 0.3129, 0.3273, 0.3016, 0.3442, 0.27, 0.3557, 0.2796, 0.3324, 0.3016, 0.3442, 0.2939, 0.363, 0.2651, 0.3804, 0.27, 0.3557, 0.2939, 0.363, 0.2899, 0.3829, 0.2651, 0.4056, 0.2651, 0.3804, 0.2899, 0.3829, 0.2899, 0.4032, 0.27, 0.4304, 0.2651, 0.4056, 0.2899, 0.4032, 0.2939, 0.4231, 0.2796, 0.4536, 0.27, 0.4304, 0.2939, 0.4231, 0.3016, 0.4419, 0.3762, 0.4136, 0.3725, 0.4099, 0.3696, 0.4056, 0.3676, 0.4008, 0.3666, 0.3956, 0.3666, 0.3904, 0.3676, 0.3853, 0.3696, 0.3805, 0.3725, 0.3762, 0.3762, 0.3725, 0.3805, 0.3696, 0.3853, 0.3676, 0.3904, 0.3666, 0.3956, 0.3666, 0.4008, 0.3676, 0.4056, 0.3696, 0.4099, 0.3725, 0.4136, 0.3762, 0.4165, 0.3805, 0.4185, 0.3853, 0.4195, 0.3904, 0.4195, 0.3956, 0.4185, 0.4008, 0.4165, 0.4056, 0.4136, 0.4099, 0.4099, 0.4136, 0.4056, 0.4165, 0.4008, 0.4185, 0.3956, 0.4195, 0.3904, 0.4195, 0.3853, 0.4185, 0.3805, 0.4165, 0.2843, 0.5519, 0.2591, 0.5519, 0.2615, 0.5271, 0.2818, 0.5271, 0.3324, 0.5064, 0.3115, 0.4924, 0.3273, 0.4731, 0.3442, 0.4844, 0.3487, 0.4294, 0.3566, 0.4374, 0.3273, 0.4731, 0.3129, 0.4588, 0.3566, 0.4374, 0.366, 0.4436, 0.3442, 0.4844, 0.3273, 0.4731, 0.366, 0.4436, 0.3764, 0.4479, 0.363, 0.4922, 0.3442, 0.4844, 0.3764, 0.4479, 0.3874, 0.4501, 0.3829, 0.4962, 0.363, 0.4922, 0.3874, 0.4501, 0.3987, 0.4501, 0.4032, 0.4962, 0.3829, 0.4962, 0.3987, 0.4501, 0.4097, 0.4479, 0.4231, 0.4922, 0.4032, 0.4962, 0.4097, 0.4479, 0.4201, 0.4436, 0.4419, 0.4844, 0.4231, 0.4922, 0.4201, 0.4436, 0.4294, 0.4374, 0.4588, 0.4731, 0.4419, 0.4844, 0.4294, 0.4374, 0.4374, 0.4294, 0.4731, 0.4588, 0.4588, 0.4731, 0.4374, 0.4294, 0.4436, 0.4201, 0.4844, 0.4419, 0.4731, 0.4588, 0.4436, 0.4201, 0.4479, 0.4097, 0.4922, 0.4231, 0.4844, 0.4419, 0.4479, 0.4097, 0.4501, 0.3987, 0.4962, 0.4032, 0.4922, 0.4231, 0.4501, 0.3987, 0.4501, 0.3874, 0.4962, 0.3829, 0.4962, 0.4032, 0.4501, 0.3874, 0.4479, 0.3764, 0.4922, 0.363, 0.4962, 0.3829, 0.4479, 0.3764, 0.4436, 0.366, 0.4844, 0.3442, 0.4922, 0.363, 0.4436, 0.366, 0.4374, 0.3566, 0.4731, 0.3273, 0.4844, 0.3442, 0.4374, 0.3566, 0.4294, 0.3487, 0.4588, 0.3129, 0.4731, 0.3273, 0.4294, 0.3487, 0.4201, 0.3424, 0.4419, 0.3016, 0.4588, 0.3129, 0.4201, 0.3424, 0.4097, 0.3381, 0.4231, 0.2939, 0.4419, 0.3016, 0.4097, 0.3381, 0.3987, 0.3359, 0.4032, 0.2899, 0.4231, 0.2939, 0.3987, 0.3359, 0.3874, 0.3359, 0.3829, 0.2899, 0.4032, 0.2899, 0.3874, 0.3359, 0.3764, 0.3381, 0.363, 0.2939, 0.3829, 0.2899, 0.3764, 0.3381, 0.366, 0.3424, 0.3442, 0.3016, 0.363, 0.2939, 0.366, 0.3424, 0.3566, 0.3487, 0.3273, 0.3129, 0.3442, 0.3016, 0.3566, 0.3487, 0.3487, 0.3566, 0.3129, 0.3273, 0.3273, 0.3129, 0.3487, 0.3566, 0.3424, 0.366, 0.3016, 0.3442, 0.3129, 0.3273, 0.3424, 0.366, 0.3381, 0.3764, 0.2939, 0.363, 0.3016, 0.3442, 0.3381, 0.3764, 0.3359, 0.3874, 0.2899, 0.3829, 0.2939, 0.363, 0.3359, 0.3874, 0.3359, 0.3987, 0.2899, 0.4032, 0.2899, 0.3829, 0.3359, 0.3987, 0.3381, 0.4097, 0.2939, 0.4231, 0.2899, 0.4032, 0.3381, 0.4097, 0.3424, 0.4201, 0.3016, 0.4419, 0.2939, 0.4231, 0.3424, 0.4201, 0.3487, 0.4294, 0.3129, 0.4588, 0.3016, 0.4419, 0.2936, 0.4746, 0.2796, 0.4536, 0.3016, 0.4419, 0.3129, 0.4588, 0.4201, 0.3424, 0.4294, 0.3487, 0.4099, 0.3725, 0.4056, 0.3696, 0.3381, 0.3764, 0.3424, 0.366, 0.3696, 0.3805, 0.3676, 0.3853, 0.3987, 0.4501, 0.3874, 0.4501, 0.3904, 0.4195, 0.3956, 0.4195, 0.4479, 0.3764, 0.4501, 0.3874, 0.4195, 0.3904, 0.4185, 0.3853, 0.366, 0.3424, 0.3764, 0.3381, 0.3853, 0.3676, 0.3805, 0.3696, 0.3487, 0.4294, 0.3424, 0.4201, 0.3696, 0.4056, 0.3725, 0.4099, 0.3566, 0.4374, 0.3487, 0.4294, 0.3725, 0.4099, 0.3762, 0.4136, 0.4436, 0.4201, 0.4374, 0.4294, 0.4136, 0.4099, 0.4165, 0.4056, 0.4097, 0.3381, 0.4201, 0.3424, 0.4056, 0.3696, 0.4008, 0.3676, 0.3359, 0.3874, 0.3381, 0.3764, 0.3676, 0.3853, 0.3666, 0.3904, 0.4097, 0.4479, 0.3987, 0.4501, 0.3956, 0.4195, 0.4008, 0.4185, 0.4436, 0.366, 0.4479, 0.3764, 0.4185, 0.3853, 0.4165, 0.3805, 0.3566, 0.3487, 0.366, 0.3424, 0.3805, 0.3696, 0.3762, 0.3725, 0.366, 0.4436, 0.3566, 0.4374, 0.3762, 0.4136, 0.3805, 0.4165, 0.4479, 0.4097, 0.4436, 0.4201, 0.4165, 0.4056, 0.4185, 0.4008, 0.3987, 0.3359, 0.4097, 0.3381, 0.4008, 0.3676, 0.3956, 0.3666, 0.3359, 0.3987, 0.3359, 0.3874, 0.3666, 0.3904, 0.3666, 0.3956, 0.4201, 0.4436, 0.4097, 0.4479, 0.4008, 0.4185, 0.4056, 0.4165, 0.4374, 0.3566, 0.4436, 0.366, 0.4165, 0.3805, 0.4136, 0.3762, 0.3487, 0.3566, 0.3566, 0.3487, 0.3762, 0.3725, 0.3725, 0.3762, 0.3764, 0.4479, 0.366, 0.4436, 0.3805, 0.4165, 0.3853, 0.4185, 0.4501, 0.3987, 0.4479, 0.4097, 0.4185, 0.4008, 0.4195, 0.3956, 0.3874, 0.3359, 0.3987, 0.3359, 0.3956, 0.3666, 0.3904, 0.3666, 0.3381, 0.4097, 0.3359, 0.3987, 0.3666, 0.3956, 0.3676, 0.4008, 0.4294, 0.4374, 0.4201, 0.4436, 0.4056, 0.4165, 0.4099, 0.4136, 0.4294, 0.3487, 0.4374, 0.3566, 0.4136, 0.3762, 0.4099, 0.3725, 0.3424, 0.366, 0.3487, 0.3566, 0.3725, 0.3762, 0.3696, 0.3805, 0.3874, 0.4501, 0.3764, 0.4479, 0.3853, 0.4185, 0.3904, 0.4195, 0.4501, 0.3874, 0.4501, 0.3987, 0.4195, 0.3956, 0.4195, 0.3904, 0.3764, 0.3381, 0.3874, 0.3359, 0.3904, 0.3666, 0.3853, 0.3676, 0.3424, 0.4201, 0.3381, 0.4097, 0.3676, 0.4008, 0.3696, 0.4056])
me_cylinder_001.update()

# ---- objects
ob_cylinder = bpy.data.objects.new('Cylinder', me_cylinder)
ob_plane = bpy.data.objects.new('Plane', me_plane)
ob_plane_001 = bpy.data.objects.new('Plane.001', me_plane_001)
ob_cylinder_001 = bpy.data.objects.new('Cylinder.001', me_cylinder_001)

# ---- transforms, parenting, visibility, modifiers, constraints
ob_cylinder.location = (0.0, 0.0, 0.0)
ob_cylinder.scale = (0.4729, 0.4729, 1.929)
ob_plane.location = (0.0, 0.0, -1.926)
ob_plane.rotation_euler = (0.0, 1.571, 0.0)
_m = ob_plane.modifiers.new('Mirror', 'MIRROR')
_m.use_axis = (False, True, False)
_m.use_clip = True
_m.use_mirror_merge = False
_m.merge_threshold = 0.027
_m.mirror_object = ob_cylinder
_m = ob_plane.modifiers.new('Solidify', 'SOLIDIFY')
ob_plane_001.location = (0.0, 0.0, -1.926)
ob_plane_001.rotation_euler = (1.571, 1.571, 0.0)
_m = ob_plane_001.modifiers.new('Mirror', 'MIRROR')
_m.use_clip = True
_m.use_mirror_merge = False
_m.merge_threshold = 0.027
_m.mirror_object = ob_cylinder_001
_m = ob_plane_001.modifiers.new('Solidify', 'SOLIDIFY')
_m.thickness = 0.1
ob_cylinder_001.location = (0.0, 0.0, 0.0)
ob_cylinder_001.scale = (0.4729, 0.4729, 1.929)

# ---- collection membership
col_collection.objects.link(ob_cylinder)
col_collection.objects.link(ob_plane)
col_collection.objects.link(ob_plane_001)
col_collection.objects.link(ob_cylinder_001)

# ---- scene / render settings (as saved in the file)
scene.frame_start = 1; scene.frame_end = 250; scene.frame_set(1)
scene.render.engine = 'BLENDER_EEVEE_NEXT'
scene.cycles.sampling_pattern = 'TABULATED_SOBOL'
scene.eevee.ray_tracing_options.trace_max_roughness = 0.0
bpy.context.view_layer.update()

# ---- added for rendering (the .blend has no active camera and no usable light): camera, sun
cam_auto = bpy.data.cameras.new('AutoCamera')
cam_auto.lens = 50.0
cam_auto.sensor_width = 36.0
cam_auto.clip_end = 1000.0
ob_auto_camera = bpy.data.objects.new('AutoCamera', cam_auto)
scene.collection.objects.link(ob_auto_camera)
ob_auto_camera.location = (4.90952, -5.89142, 3.9519)
ob_auto_camera.rotation_euler = (1.09748, -7.21219e-08, 0.694738)
scene.camera = ob_auto_camera
light_auto_sun = bpy.data.lights.new('AutoSun', 'SUN')
light_auto_sun.energy = 3.0
light_auto_sun.angle = 0.0523599
ob_auto_sun = bpy.data.objects.new('AutoSun', light_auto_sun)
scene.collection.objects.link(ob_auto_sun)
ob_auto_sun.rotation_euler = (0.872665, 0.174533, 0.523599)
bpy.context.view_layer.update()
